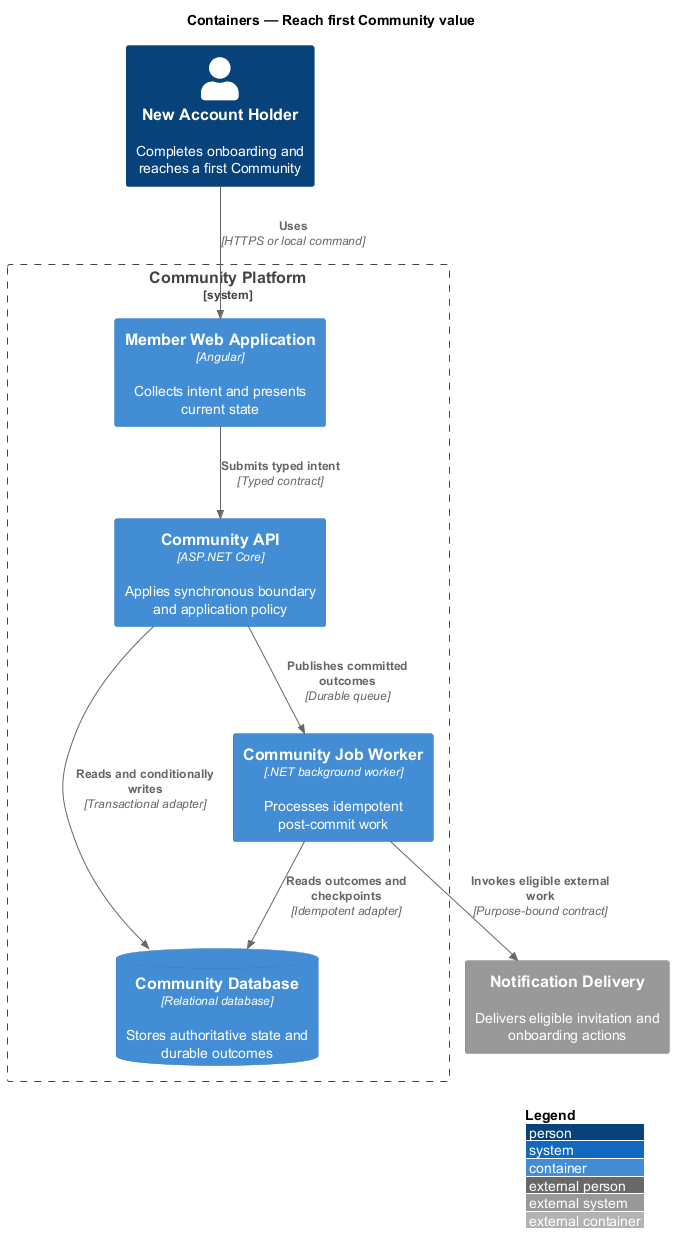

The diagram above was rendered by PlantUML. Its source (embedded in the PNG):
@startuml
!include <C4/C4_Container>
LAYOUT_WITH_LEGEND()
title Containers — Reach first Community value

Person(actor, "New Account Holder", "Completes onboarding and reaches a first Community")
System_Ext(external, "Notification Delivery", "Delivers eligible invitation and onboarding actions")
System_Boundary(system, "Community Platform") {
  Container(frontend, "Member Web Application", "Angular", "Collects intent and presents current state")
  Container(backend, "Community API", "ASP.NET Core", "Applies synchronous boundary and application policy")
  Container(worker, "Community Job Worker", ".NET background worker", "Processes idempotent post-commit work")
  ContainerDb(store, "Community Database", "Relational database", "Stores authoritative state and durable outcomes")
}

Rel(actor, frontend, "Uses", "HTTPS or local command")
Rel(frontend, backend, "Submits typed intent", "Typed contract")
Rel(backend, store, "Reads and conditionally writes", "Transactional adapter")
Rel(backend, worker, "Publishes committed outcomes", "Durable queue")
Rel(worker, store, "Reads outcomes and checkpoints", "Idempotent adapter")
Rel(worker, external, "Invokes eligible external work", "Purpose-bound contract")
@enduml